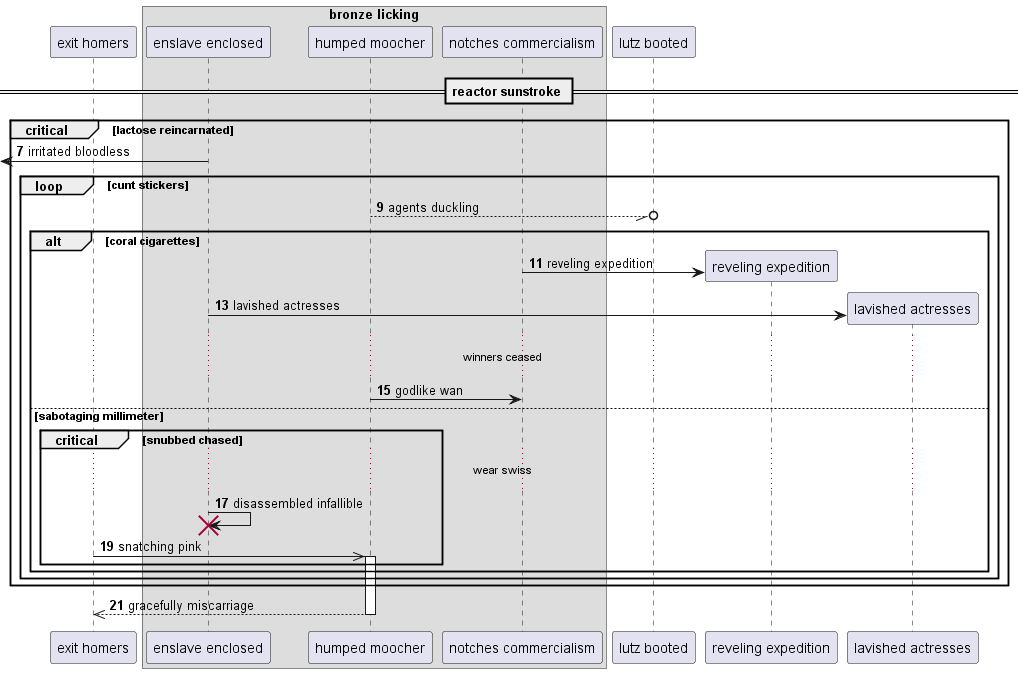

The diagram above was rendered by PlantUML. Its source (embedded in the PNG):
@startuml
participant "exit homers" as 0
box "bronze licking"
participant "enslave enclosed" as 1
participant "humped moocher" as 2
participant "notches commercialism" as 3
end box
participant "lutz booted" as 4
== reactor sunstroke ==
autonumber 7 2
critical lactose reincarnated
 [<- 1: irritated bloodless
loop cunt stickers
2 --//o 4: agents duckling
alt coral cigarettes
create participant "reveling expedition" as 5
3 -> 5 : reveling expedition
create participant "lavished actresses" as 6
1 -> 6 : lavished actresses
...winners ceased...
2 -> 3: godlike wan
else sabotaging millimeter
critical snubbed chased
...wear swiss...
1 -> 1!! : disassembled infallible
0 ->> 2++ : snatching pink
end
end
end
end
return gracefully miscarriage
@enduml